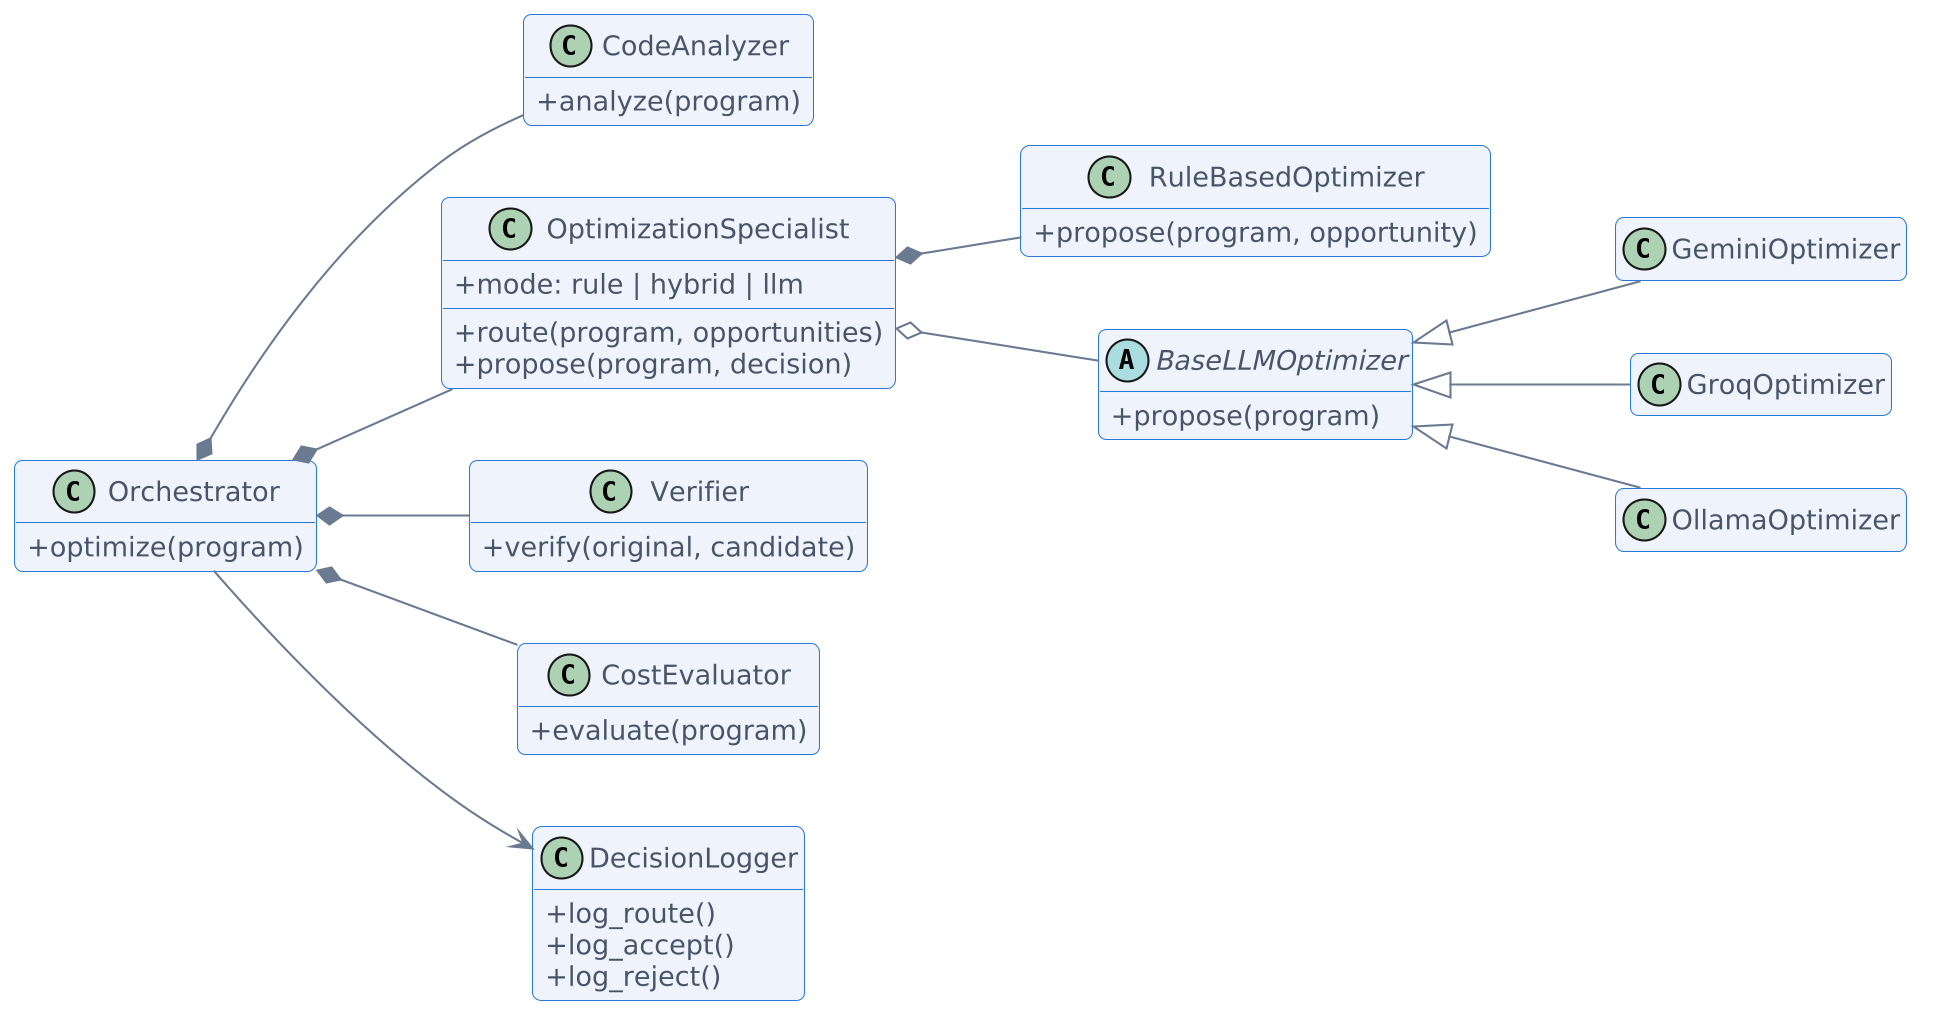

The diagram above was rendered by PlantUML. Its source (embedded in the PNG):
@startuml

skinparam dpi 200
skinparam shadowing false
skinparam defaultFontName Arial
skinparam defaultFontSize 13
skinparam ArrowColor #6B7A90
skinparam roundCorner 8

skinparam classAttributeIconSize 0
skinparam class {
  BackgroundColor #EEF3FA
  BorderColor #2A78D6
  FontColor #1B2A41
  AttributeFontColor #4A5568
}
left to right direction
hide empty members

class Orchestrator {
  + optimize(program)
}
class CodeAnalyzer {
  + analyze(program)
}
class OptimizationSpecialist {
  + mode: rule | hybrid | llm
  + route(program, opportunities)
  + propose(program, decision)
}
class RuleBasedOptimizer {
  + propose(program, opportunity)
}
abstract class BaseLLMOptimizer {
  + propose(program)
}
class GeminiOptimizer
class GroqOptimizer
class OllamaOptimizer
class Verifier {
  + verify(original, candidate)
}
class CostEvaluator {
  + evaluate(program)
}
class DecisionLogger {
  + log_route()
  + log_accept()
  + log_reject()
}

Orchestrator *-- CodeAnalyzer
Orchestrator *-- OptimizationSpecialist
Orchestrator *-- Verifier
Orchestrator *-- CostEvaluator
Orchestrator --> DecisionLogger
OptimizationSpecialist *-- RuleBasedOptimizer
OptimizationSpecialist o-- BaseLLMOptimizer
BaseLLMOptimizer <|-- GeminiOptimizer
BaseLLMOptimizer <|-- GroqOptimizer
BaseLLMOptimizer <|-- OllamaOptimizer
@enduml